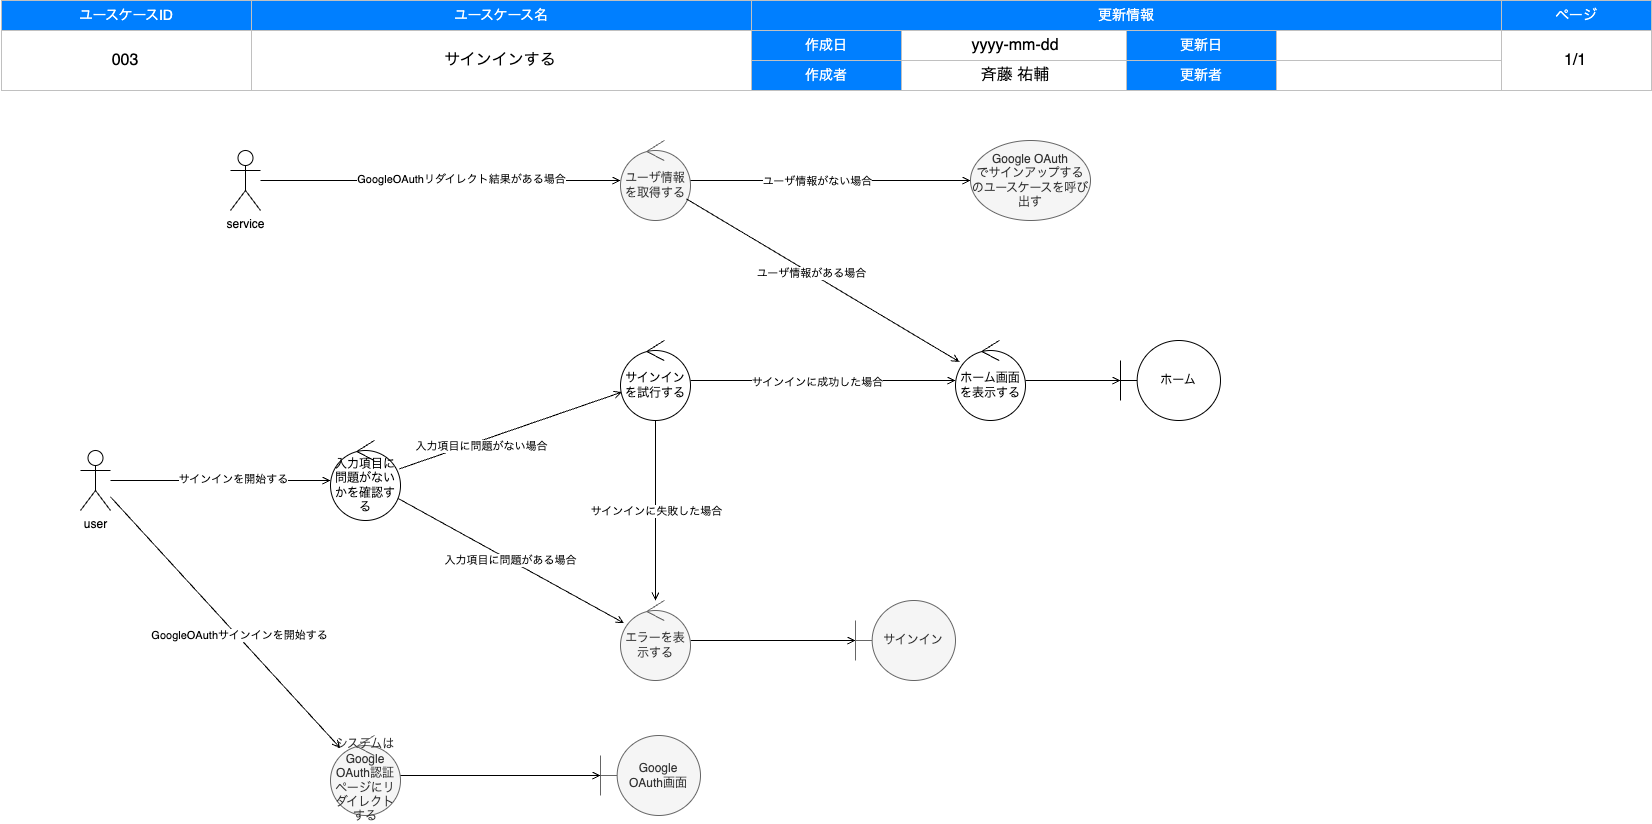

The diagram above was exported from draw.io. Its source (the exported page's mxGraphModel, read from the mxfile embedded in the PNG):
<mxGraphModel dx="1050" dy="1448" grid="1" gridSize="10" guides="1" tooltips="1" connect="1" arrows="1" fold="1" page="1" pageScale="1" pageWidth="1654" pageHeight="1169" background="#FFFFFF" math="0" shadow="0">
  <root>
    <mxCell id="0" />
    <mxCell id="1" style="locked=1;" parent="0" />
    <mxCell id="2" value="" style="group" parent="1" vertex="1" connectable="0">
      <mxGeometry x="1" width="1650" height="90" as="geometry" />
    </mxCell>
    <mxCell id="3" value="ユースケースID" style="rounded=0;whiteSpace=wrap;html=1;strokeColor=#C0C0C0;fontSize=14;labelBorderColor=none;labelBackgroundColor=none;fillColor=#007FFF;fontColor=#FFFFFF;" parent="2" vertex="1">
      <mxGeometry width="250" height="30" as="geometry" />
    </mxCell>
    <mxCell id="4" value="ユースケース名" style="rounded=0;whiteSpace=wrap;html=1;strokeColor=#C0C0C0;fontSize=14;labelBorderColor=none;labelBackgroundColor=none;fillColor=#007FFF;fontColor=#FFFFFF;" parent="2" vertex="1">
      <mxGeometry x="250" width="500" height="30" as="geometry" />
    </mxCell>
    <mxCell id="5" value="更新情報" style="rounded=0;whiteSpace=wrap;html=1;strokeColor=#C0C0C0;fontSize=14;labelBorderColor=none;labelBackgroundColor=none;fillColor=#007FFF;fontColor=#FFFFFF;" parent="2" vertex="1">
      <mxGeometry x="750" width="750" height="30" as="geometry" />
    </mxCell>
    <mxCell id="6" value="ページ" style="rounded=0;whiteSpace=wrap;html=1;strokeColor=#C0C0C0;fontSize=14;labelBorderColor=none;labelBackgroundColor=none;fillColor=#007FFF;fontColor=#FFFFFF;" parent="2" vertex="1">
      <mxGeometry x="1500" width="150" height="30" as="geometry" />
    </mxCell>
    <mxCell id="7" value="" style="rounded=0;whiteSpace=wrap;html=1;strokeColor=#C0C0C0;fontSize=14;labelBorderColor=none;labelBackgroundColor=none;fillColor=none;fontColor=#000000;" parent="2" vertex="1">
      <mxGeometry y="30" width="250" height="60" as="geometry" />
    </mxCell>
    <mxCell id="8" value="" style="rounded=0;whiteSpace=wrap;html=1;strokeColor=#C0C0C0;fontSize=14;labelBorderColor=none;labelBackgroundColor=none;fillColor=none;fontColor=#000000;" parent="2" vertex="1">
      <mxGeometry x="250" y="30" width="500" height="60" as="geometry" />
    </mxCell>
    <mxCell id="9" value="作成日" style="rounded=0;whiteSpace=wrap;html=1;strokeColor=#C0C0C0;fontSize=14;labelBorderColor=none;labelBackgroundColor=none;fillColor=#007FFF;fontColor=#FFFFFF;" parent="2" vertex="1">
      <mxGeometry x="750" y="30" width="150" height="30" as="geometry" />
    </mxCell>
    <mxCell id="10" value="" style="rounded=0;whiteSpace=wrap;html=1;strokeColor=#C0C0C0;fontSize=14;labelBorderColor=none;labelBackgroundColor=none;fillColor=none;fontColor=#000000;" parent="2" vertex="1">
      <mxGeometry x="1500" y="30" width="150" height="60" as="geometry" />
    </mxCell>
    <mxCell id="11" value="作成者" style="rounded=0;whiteSpace=wrap;html=1;strokeColor=#C0C0C0;fontSize=14;labelBorderColor=none;labelBackgroundColor=none;fillColor=#007FFF;fontColor=#FFFFFF;" parent="2" vertex="1">
      <mxGeometry x="750" y="60" width="150" height="30" as="geometry" />
    </mxCell>
    <mxCell id="12" value="更新日" style="rounded=0;whiteSpace=wrap;html=1;strokeColor=#C0C0C0;fontSize=14;labelBorderColor=none;labelBackgroundColor=none;fillColor=#007FFF;fontColor=#FFFFFF;" parent="2" vertex="1">
      <mxGeometry x="1125" y="30" width="150" height="30" as="geometry" />
    </mxCell>
    <mxCell id="13" value="更新者" style="rounded=0;whiteSpace=wrap;html=1;strokeColor=#C0C0C0;fontSize=14;labelBorderColor=none;labelBackgroundColor=none;fillColor=#007FFF;fontColor=#FFFFFF;" parent="2" vertex="1">
      <mxGeometry x="1125" y="60" width="150" height="30" as="geometry" />
    </mxCell>
    <mxCell id="14" value="" style="rounded=0;whiteSpace=wrap;html=1;strokeColor=#C0C0C0;fontSize=14;labelBorderColor=none;labelBackgroundColor=none;fillColor=none;fontColor=#000000;" parent="2" vertex="1">
      <mxGeometry x="900" y="30" width="225" height="30" as="geometry" />
    </mxCell>
    <mxCell id="15" value="" style="rounded=0;whiteSpace=wrap;html=1;strokeColor=#C0C0C0;fontSize=14;labelBorderColor=none;labelBackgroundColor=none;fillColor=none;fontColor=#000000;" parent="2" vertex="1">
      <mxGeometry x="1275" y="30" width="225" height="30" as="geometry" />
    </mxCell>
    <mxCell id="16" value="" style="rounded=0;whiteSpace=wrap;html=1;strokeColor=#C0C0C0;fontSize=14;labelBorderColor=none;labelBackgroundColor=none;fillColor=none;fontColor=#000000;" parent="2" vertex="1">
      <mxGeometry x="900" y="60" width="225" height="30" as="geometry" />
    </mxCell>
    <mxCell id="17" value="" style="rounded=0;whiteSpace=wrap;html=1;strokeColor=#C0C0C0;fontSize=14;labelBorderColor=none;labelBackgroundColor=none;fillColor=none;fontColor=#000000;" parent="2" vertex="1">
      <mxGeometry x="1275" y="60" width="225" height="30" as="geometry" />
    </mxCell>
    <mxCell id="18" value="ドキュメント情報" style="locked=1;" parent="0" />
    <mxCell id="52" value="サインインする" style="text;html=1;strokeColor=none;fillColor=none;align=center;verticalAlign=middle;whiteSpace=wrap;labelBackgroundColor=none;fontSize=16;fontColor=#000000;" parent="18" vertex="1">
      <mxGeometry x="250" y="30" width="500" height="60" as="geometry" />
    </mxCell>
    <mxCell id="53" value="斉藤 祐輔" style="text;html=1;strokeColor=none;fillColor=none;align=center;verticalAlign=middle;whiteSpace=wrap;labelBackgroundColor=none;fontSize=16;fontColor=#000000;" parent="18" vertex="1">
      <mxGeometry x="900" y="60" width="230" height="30" as="geometry" />
    </mxCell>
    <mxCell id="54" value="1/1" style="text;html=1;strokeColor=none;fillColor=none;align=center;verticalAlign=middle;whiteSpace=wrap;labelBackgroundColor=none;fontSize=16;fontColor=#000000;" parent="18" vertex="1">
      <mxGeometry x="1500" y="30" width="150" height="60" as="geometry" />
    </mxCell>
    <mxCell id="55" value="yyyy-mm-dd" style="text;html=1;strokeColor=none;fillColor=none;align=center;verticalAlign=middle;whiteSpace=wrap;labelBackgroundColor=none;fontSize=16;fontColor=#000000;" parent="18" vertex="1">
      <mxGeometry x="900" y="30" width="230" height="30" as="geometry" />
    </mxCell>
    <mxCell id="91" value="003" style="text;html=1;strokeColor=none;fillColor=none;align=center;verticalAlign=middle;whiteSpace=wrap;labelBackgroundColor=none;fontSize=16;fontColor=#000000;" parent="18" vertex="1">
      <mxGeometry y="30" width="250" height="60" as="geometry" />
    </mxCell>
    <mxCell id="56" value="ロバストネス図" style="" parent="0" />
    <mxCell id="68" style="edgeStyle=none;html=1;endArrow=open;endFill=0;" parent="56" source="61" target="78" edge="1">
      <mxGeometry relative="1" as="geometry">
        <mxPoint x="780" y="700" as="targetPoint" />
      </mxGeometry>
    </mxCell>
    <mxCell id="69" value="入力項目に問題がない場合" style="edgeLabel;html=1;align=center;verticalAlign=middle;resizable=0;points=[];" parent="68" vertex="1" connectable="0">
      <mxGeometry x="-0.2872" y="-4" relative="1" as="geometry">
        <mxPoint x="1" as="offset" />
      </mxGeometry>
    </mxCell>
    <mxCell id="72" value="" style="edgeStyle=none;html=1;endArrow=open;endFill=0;" parent="56" source="61" target="71" edge="1">
      <mxGeometry relative="1" as="geometry" />
    </mxCell>
    <mxCell id="73" value="入力項目に問題がある場合" style="edgeLabel;html=1;align=center;verticalAlign=middle;resizable=0;points=[];" parent="72" vertex="1" connectable="0">
      <mxGeometry x="-0.0074" y="1" relative="1" as="geometry">
        <mxPoint y="1" as="offset" />
      </mxGeometry>
    </mxCell>
    <mxCell id="61" value="入力項目に問題がないかを確認する" style="ellipse;shape=umlControl;whiteSpace=wrap;html=1;" parent="56" vertex="1">
      <mxGeometry x="330" y="440" width="70" height="80" as="geometry" />
    </mxCell>
    <mxCell id="62" style="edgeStyle=none;html=1;endArrow=open;endFill=0;" parent="56" source="64" target="61" edge="1">
      <mxGeometry relative="1" as="geometry" />
    </mxCell>
    <mxCell id="63" value="サインインを開始する" style="edgeLabel;html=1;align=center;verticalAlign=middle;resizable=0;points=[];" parent="62" vertex="1" connectable="0">
      <mxGeometry x="0.1086" y="2" relative="1" as="geometry">
        <mxPoint as="offset" />
      </mxGeometry>
    </mxCell>
    <mxCell id="64" value="user" style="shape=umlActor;verticalLabelPosition=bottom;verticalAlign=top;html=1;" parent="56" vertex="1">
      <mxGeometry x="80" y="450" width="30" height="60" as="geometry" />
    </mxCell>
    <mxCell id="75" style="edgeStyle=none;html=1;endArrow=open;endFill=0;" parent="56" source="67" target="74" edge="1">
      <mxGeometry relative="1" as="geometry" />
    </mxCell>
    <mxCell id="67" value="ホーム画面を表示する" style="ellipse;shape=umlControl;whiteSpace=wrap;html=1;" parent="56" vertex="1">
      <mxGeometry x="955" y="340" width="70" height="80" as="geometry" />
    </mxCell>
    <mxCell id="77" style="edgeStyle=none;html=1;endArrow=open;endFill=0;" parent="56" source="71" target="76" edge="1">
      <mxGeometry relative="1" as="geometry" />
    </mxCell>
    <mxCell id="71" value="エラーを表示する" style="ellipse;shape=umlControl;whiteSpace=wrap;html=1;fillColor=#f5f5f5;strokeColor=#666666;fontColor=#333333;" parent="56" vertex="1">
      <mxGeometry x="620" y="600" width="70" height="80" as="geometry" />
    </mxCell>
    <mxCell id="74" value="ホーム" style="shape=umlBoundary;whiteSpace=wrap;html=1;" parent="56" vertex="1">
      <mxGeometry x="1120" y="340" width="100" height="80" as="geometry" />
    </mxCell>
    <mxCell id="76" value="サインイン" style="shape=umlBoundary;whiteSpace=wrap;html=1;fillColor=#f5f5f5;fontColor=#333333;strokeColor=#666666;" parent="56" vertex="1">
      <mxGeometry x="855" y="600" width="100" height="80" as="geometry" />
    </mxCell>
    <mxCell id="79" style="edgeStyle=none;html=1;endArrow=open;endFill=0;" parent="56" source="78" target="67" edge="1">
      <mxGeometry relative="1" as="geometry" />
    </mxCell>
    <mxCell id="88" value="サインインに成功した場合" style="edgeLabel;html=1;align=center;verticalAlign=middle;resizable=0;points=[];" parent="79" vertex="1" connectable="0">
      <mxGeometry x="0.1567" y="-1" relative="1" as="geometry">
        <mxPoint x="-28" as="offset" />
      </mxGeometry>
    </mxCell>
    <mxCell id="78" value="サインインを試行する" style="ellipse;shape=umlControl;whiteSpace=wrap;html=1;" parent="56" vertex="1">
      <mxGeometry x="620" y="340" width="70" height="80" as="geometry" />
    </mxCell>
    <mxCell id="89" style="edgeStyle=none;html=1;endArrow=open;endFill=0;" parent="56" source="78" target="71" edge="1">
      <mxGeometry relative="1" as="geometry">
        <mxPoint x="580" y="700" as="sourcePoint" />
        <mxPoint x="870" y="700" as="targetPoint" />
      </mxGeometry>
    </mxCell>
    <mxCell id="90" value="サインインに失敗した場合" style="edgeLabel;html=1;align=center;verticalAlign=middle;resizable=0;points=[];" parent="89" vertex="1" connectable="0">
      <mxGeometry x="0.1567" y="-1" relative="1" as="geometry">
        <mxPoint x="1" y="-14" as="offset" />
      </mxGeometry>
    </mxCell>
    <mxCell id="92" value="システムはGoogle OAuth認証ページにリダイレクトする" style="ellipse;shape=umlControl;whiteSpace=wrap;html=1;fillColor=#f5f5f5;fontColor=#333333;strokeColor=#666666;" vertex="1" parent="56">
      <mxGeometry x="330" y="735" width="70" height="80" as="geometry" />
    </mxCell>
    <mxCell id="93" style="edgeStyle=none;html=1;endArrow=open;endFill=0;" edge="1" parent="56" source="64" target="92">
      <mxGeometry relative="1" as="geometry">
        <mxPoint x="140" y="500" as="sourcePoint" />
      </mxGeometry>
    </mxCell>
    <mxCell id="94" value="GoogleOAuthサインインを開始する" style="edgeLabel;html=1;align=center;verticalAlign=middle;resizable=0;points=[];" vertex="1" connectable="0" parent="93">
      <mxGeometry x="0.1086" y="2" relative="1" as="geometry">
        <mxPoint as="offset" />
      </mxGeometry>
    </mxCell>
    <mxCell id="95" value="service" style="shape=umlActor;verticalLabelPosition=bottom;verticalAlign=top;html=1;" vertex="1" parent="56">
      <mxGeometry x="230" y="150" width="30" height="60" as="geometry" />
    </mxCell>
    <mxCell id="98" value="Google&lt;br&gt;OAuth画面" style="shape=umlBoundary;whiteSpace=wrap;html=1;fillColor=#f5f5f5;fontColor=#333333;strokeColor=#666666;" vertex="1" parent="56">
      <mxGeometry x="600" y="735" width="100" height="80" as="geometry" />
    </mxCell>
    <mxCell id="99" style="edgeStyle=none;html=1;endArrow=open;endFill=0;" edge="1" parent="56" source="92" target="98">
      <mxGeometry relative="1" as="geometry">
        <mxPoint x="700" y="650" as="sourcePoint" />
        <mxPoint x="865" y="650" as="targetPoint" />
      </mxGeometry>
    </mxCell>
    <mxCell id="100" style="edgeStyle=none;html=1;endArrow=open;endFill=0;" edge="1" parent="56" source="95" target="102">
      <mxGeometry relative="1" as="geometry">
        <mxPoint x="120" y="500.55555555555566" as="sourcePoint" />
        <mxPoint x="345.19669736019773" y="659.0273055497687" as="targetPoint" />
      </mxGeometry>
    </mxCell>
    <mxCell id="101" value="GoogleOAuthリダイレクト結果がある場合" style="edgeLabel;html=1;align=center;verticalAlign=middle;resizable=0;points=[];" vertex="1" connectable="0" parent="100">
      <mxGeometry x="0.1086" y="2" relative="1" as="geometry">
        <mxPoint as="offset" />
      </mxGeometry>
    </mxCell>
    <mxCell id="102" value="ユーザ情報を取得する" style="ellipse;shape=umlControl;whiteSpace=wrap;html=1;fillColor=#f5f5f5;fontColor=#333333;strokeColor=#666666;" vertex="1" parent="56">
      <mxGeometry x="620" y="140" width="70" height="80" as="geometry" />
    </mxCell>
    <mxCell id="103" style="edgeStyle=none;html=1;endArrow=open;endFill=0;startArrow=none;" edge="1" parent="56" target="105" source="102">
      <mxGeometry relative="1" as="geometry">
        <mxPoint x="386.60396039604484" y="909.9981188118841" as="sourcePoint" />
        <mxPoint x="553" y="987.81" as="targetPoint" />
      </mxGeometry>
    </mxCell>
    <mxCell id="104" value="ユーザ情報がない場合" style="edgeLabel;html=1;align=center;verticalAlign=middle;resizable=0;points=[];" vertex="1" connectable="0" parent="103">
      <mxGeometry x="-0.0969" relative="1" as="geometry">
        <mxPoint as="offset" />
      </mxGeometry>
    </mxCell>
    <mxCell id="105" value="Google OAuth&lt;br&gt;でサインアップするのユースケースを呼び出す" style="ellipse;whiteSpace=wrap;html=1;fillColor=#f5f5f5;fontColor=#333333;strokeColor=#666666;" vertex="1" parent="56">
      <mxGeometry x="970" y="140" width="120" height="80" as="geometry" />
    </mxCell>
    <mxCell id="106" style="edgeStyle=none;html=1;endArrow=open;endFill=0;startArrow=none;" edge="1" parent="56" source="102" target="67">
      <mxGeometry relative="1" as="geometry">
        <mxPoint x="395.70128787015096" y="969.2064928855921" as="sourcePoint" />
        <mxPoint x="576.3080004384326" y="1082.585412039801" as="targetPoint" />
      </mxGeometry>
    </mxCell>
    <mxCell id="107" value="ユーザ情報がある場合" style="edgeLabel;html=1;align=center;verticalAlign=middle;resizable=0;points=[];" vertex="1" connectable="0" parent="106">
      <mxGeometry x="-0.0969" relative="1" as="geometry">
        <mxPoint as="offset" />
      </mxGeometry>
    </mxCell>
  </root>
</mxGraphModel>